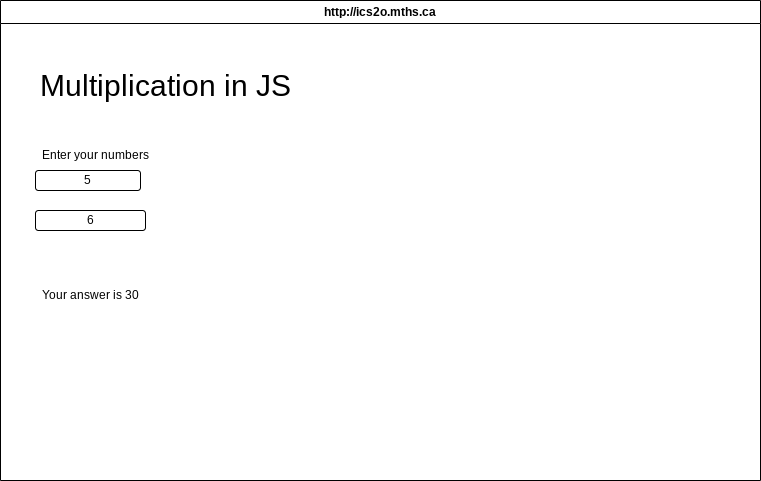

The diagram above was exported from draw.io. Its source (the exported page's mxGraphModel, read from the mxfile embedded in the PNG):
<mxGraphModel dx="1086" dy="692" grid="1" gridSize="10" guides="1" tooltips="1" connect="1" arrows="1" fold="1" page="1" pageScale="1" pageWidth="850" pageHeight="1100" math="0" shadow="0">
  <root>
    <mxCell id="0" />
    <mxCell id="1" parent="0" />
    <mxCell id="7" value="http://ics2o.mths.ca" style="swimlane;whiteSpace=wrap;html=1;" parent="1" vertex="1">
      <mxGeometry x="80" y="50" width="760" height="480" as="geometry" />
    </mxCell>
    <mxCell id="8" value="&lt;font style=&quot;font-size: 30px;&quot;&gt;Multiplication in JS&lt;/font&gt;" style="text;html=1;align=center;verticalAlign=middle;resizable=0;points=[];autosize=1;strokeColor=none;fillColor=none;" vertex="1" parent="7">
      <mxGeometry x="30" y="60" width="270" height="50" as="geometry" />
    </mxCell>
    <mxCell id="9" value="Enter your numbers" style="text;html=1;align=center;verticalAlign=middle;resizable=0;points=[];autosize=1;strokeColor=none;fillColor=none;fontSize=12;" vertex="1" parent="7">
      <mxGeometry x="30" y="140" width="130" height="30" as="geometry" />
    </mxCell>
    <mxCell id="10" value="5" style="rounded=1;whiteSpace=wrap;html=1;fontSize=12;" vertex="1" parent="7">
      <mxGeometry x="35" y="170" width="105" height="20" as="geometry" />
    </mxCell>
    <mxCell id="11" value="6" style="rounded=1;whiteSpace=wrap;html=1;fontSize=12;" vertex="1" parent="7">
      <mxGeometry x="35" y="210" width="110" height="20" as="geometry" />
    </mxCell>
    <mxCell id="12" value="Your answer is 30" style="text;html=1;align=center;verticalAlign=middle;resizable=0;points=[];autosize=1;strokeColor=none;fillColor=none;fontSize=12;" vertex="1" parent="7">
      <mxGeometry x="30" y="280" width="120" height="30" as="geometry" />
    </mxCell>
  </root>
</mxGraphModel>